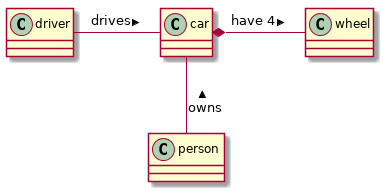

The diagram above was rendered by PlantUML. Its source (embedded in the PNG):
@startuml
class car

driver - car : drives >
car *- wheel : have 4 >
car -- person : < owns

@enduml